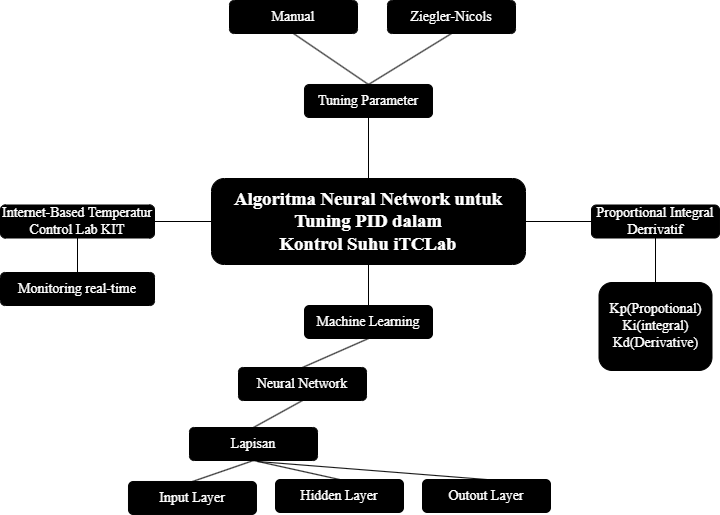

The diagram above was exported from draw.io. Its source (the exported page's mxGraphModel, read from the mxfile embedded in the PNG):
<mxGraphModel dx="1573" dy="613" grid="0" gridSize="10" guides="1" tooltips="1" connect="1" arrows="1" fold="1" page="0" pageScale="1" pageWidth="827" pageHeight="1169" background="none" math="1" shadow="0">
  <root>
    <mxCell id="0" />
    <mxCell id="1" parent="0" />
    <mxCell id="2" value="" style="group" vertex="1" connectable="0" parent="1">
      <mxGeometry x="88" y="618" width="719" height="514" as="geometry" />
    </mxCell>
    <mxCell id="3" value="&lt;b&gt;&lt;span style=&quot;font-size:14.0pt;&lt;br/&gt;line-height:106%;font-family:&amp;quot;Times New Roman&amp;quot;,serif;mso-fareast-font-family:&lt;br/&gt;Calibri;mso-fareast-theme-font:minor-latin;mso-ansi-language:EN-ID;mso-fareast-language:&lt;br/&gt;EN-US;mso-bidi-language:AR-SA&quot; lang=&quot;EN-ID&quot;&gt;&lt;font color=&quot;#ffffff&quot;&gt;Algoritma Neural Network untuk Tuning PID dalam&lt;br&gt;Kontrol Suhu iTCLab&lt;/font&gt;&lt;/span&gt;&lt;/b&gt;" style="rounded=1;whiteSpace=wrap;html=1;fillColor=#000000;strokeColor=#000000;" vertex="1" parent="2">
      <mxGeometry x="211" y="178" width="314" height="86" as="geometry" />
    </mxCell>
    <mxCell id="4" value="&lt;font style=&quot;font-size: 14px;&quot; face=&quot;Times New Roman, serif&quot; color=&quot;#ffffff&quot;&gt;Neural Network&lt;/font&gt;" style="rounded=1;whiteSpace=wrap;html=1;fillColor=#000000;strokeColor=#000000;" vertex="1" parent="2">
      <mxGeometry x="238" y="367" width="128" height="33" as="geometry" />
    </mxCell>
    <mxCell id="5" value="&lt;font style=&quot;font-size: 14px;&quot; face=&quot;Times New Roman, serif&quot; color=&quot;#ffffff&quot;&gt;Machine Learning&lt;/font&gt;" style="rounded=1;whiteSpace=wrap;html=1;fillColor=#000000;strokeColor=#000000;" vertex="1" parent="2">
      <mxGeometry x="304" y="305" width="128" height="33" as="geometry" />
    </mxCell>
    <mxCell id="6" value="&lt;font style=&quot;font-size: 14px;&quot; face=&quot;Times New Roman, serif&quot; color=&quot;#ffffff&quot;&gt;Tuning Parameter&lt;/font&gt;" style="rounded=1;whiteSpace=wrap;html=1;fillColor=#000000;strokeColor=#000000;" vertex="1" parent="2">
      <mxGeometry x="304" y="84" width="128" height="33" as="geometry" />
    </mxCell>
    <mxCell id="7" value="&lt;font style=&quot;font-size: 14px;&quot; face=&quot;Times New Roman, serif&quot; color=&quot;#ffffff&quot;&gt;Internet-Based Temperatur Control Lab KIT&lt;/font&gt;" style="rounded=1;whiteSpace=wrap;html=1;fillColor=#000000;strokeColor=#000000;" vertex="1" parent="2">
      <mxGeometry y="204.5" width="154" height="33" as="geometry" />
    </mxCell>
    <mxCell id="8" value="&lt;font style=&quot;font-size: 14px;&quot; face=&quot;Times New Roman, serif&quot; color=&quot;#ffffff&quot;&gt;Lapisan&lt;/font&gt;" style="rounded=1;whiteSpace=wrap;html=1;fillColor=#000000;strokeColor=#000000;" vertex="1" parent="2">
      <mxGeometry x="189" y="427" width="128" height="33" as="geometry" />
    </mxCell>
    <mxCell id="9" value="&lt;font style=&quot;font-size: 14px;&quot; face=&quot;Times New Roman, serif&quot; color=&quot;#ffffff&quot;&gt;Input Layer&lt;/font&gt;" style="rounded=1;whiteSpace=wrap;html=1;fillColor=#000000;strokeColor=#000000;" vertex="1" parent="2">
      <mxGeometry x="128" y="481" width="128" height="33" as="geometry" />
    </mxCell>
    <mxCell id="10" value="&lt;font face=&quot;Times New Roman, serif&quot; color=&quot;#ffffff&quot;&gt;&lt;span style=&quot;font-size: 14px;&quot;&gt;Hidden Layer&lt;/span&gt;&lt;/font&gt;" style="rounded=1;whiteSpace=wrap;html=1;fillColor=#000000;strokeColor=#000000;" vertex="1" parent="2">
      <mxGeometry x="275" y="479" width="128" height="33" as="geometry" />
    </mxCell>
    <mxCell id="11" value="&lt;font style=&quot;font-size: 14px;&quot; face=&quot;Times New Roman, serif&quot; color=&quot;#ffffff&quot;&gt;Outout Layer&lt;/font&gt;" style="rounded=1;whiteSpace=wrap;html=1;fillColor=#000000;strokeColor=#000000;" vertex="1" parent="2">
      <mxGeometry x="422" y="479" width="128" height="33" as="geometry" />
    </mxCell>
    <mxCell id="12" value="&lt;font face=&quot;Times New Roman, serif&quot; color=&quot;#ffffff&quot;&gt;&lt;span style=&quot;font-size: 14px;&quot;&gt;Proportional Integral Derrivatif&lt;/span&gt;&lt;/font&gt;" style="rounded=1;whiteSpace=wrap;html=1;fillColor=#000000;strokeColor=#000000;" vertex="1" parent="2">
      <mxGeometry x="591" y="204.5" width="128" height="33" as="geometry" />
    </mxCell>
    <mxCell id="13" value="&lt;font face=&quot;Times New Roman, serif&quot; color=&quot;#ffffff&quot;&gt;&lt;span style=&quot;font-size: 14px;&quot;&gt;Kp(Propotional)&lt;/span&gt;&lt;/font&gt;&lt;div&gt;&lt;font face=&quot;Times New Roman, serif&quot; color=&quot;#ffffff&quot;&gt;&lt;span style=&quot;font-size: 14px;&quot;&gt;Ki(integral)&lt;/span&gt;&lt;/font&gt;&lt;/div&gt;&lt;div&gt;&lt;font face=&quot;Times New Roman, serif&quot; color=&quot;#ffffff&quot;&gt;&lt;span style=&quot;font-size: 14px;&quot;&gt;Kd(Derivative)&lt;/span&gt;&lt;/font&gt;&lt;/div&gt;" style="rounded=1;whiteSpace=wrap;html=1;fillColor=#000000;strokeColor=#000000;" vertex="1" parent="2">
      <mxGeometry x="598.5" y="282" width="113" height="88" as="geometry" />
    </mxCell>
    <mxCell id="14" value="&lt;font style=&quot;font-size: 14px;&quot; face=&quot;Times New Roman, serif&quot; color=&quot;#ffffff&quot;&gt;Monitoring real-time&lt;/font&gt;" style="rounded=1;whiteSpace=wrap;html=1;fillColor=#000000;strokeColor=#000000;" vertex="1" parent="2">
      <mxGeometry y="272" width="154" height="33" as="geometry" />
    </mxCell>
    <mxCell id="15" value="&lt;font face=&quot;Times New Roman, serif&quot; color=&quot;#ffffff&quot;&gt;&lt;span style=&quot;font-size: 14px;&quot;&gt;Ziegler-Nicols&lt;/span&gt;&lt;/font&gt;" style="rounded=1;whiteSpace=wrap;html=1;fillColor=#000000;strokeColor=#000000;" vertex="1" parent="2">
      <mxGeometry x="387" width="128" height="33" as="geometry" />
    </mxCell>
    <mxCell id="16" value="" style="endArrow=none;html=1;rounded=0;exitX=0.5;exitY=1;exitDx=0;exitDy=0;entryX=0.5;entryY=0;entryDx=0;entryDy=0;" edge="1" parent="2" source="3" target="5">
      <mxGeometry width="50" height="50" relative="1" as="geometry">
        <mxPoint x="424" y="344" as="sourcePoint" />
        <mxPoint x="474" y="294" as="targetPoint" />
      </mxGeometry>
    </mxCell>
    <mxCell id="17" value="" style="endArrow=none;html=1;rounded=0;entryX=0;entryY=0.5;entryDx=0;entryDy=0;exitX=1;exitY=0.5;exitDx=0;exitDy=0;" edge="1" parent="2" source="7" target="3">
      <mxGeometry width="50" height="50" relative="1" as="geometry">
        <mxPoint x="424" y="344" as="sourcePoint" />
        <mxPoint x="474" y="294" as="targetPoint" />
      </mxGeometry>
    </mxCell>
    <mxCell id="18" value="" style="endArrow=none;html=1;rounded=0;entryX=1;entryY=0.5;entryDx=0;entryDy=0;exitX=0;exitY=0.5;exitDx=0;exitDy=0;" edge="1" parent="2" source="12" target="3">
      <mxGeometry width="50" height="50" relative="1" as="geometry">
        <mxPoint x="424" y="344" as="sourcePoint" />
        <mxPoint x="474" y="294" as="targetPoint" />
      </mxGeometry>
    </mxCell>
    <mxCell id="19" value="" style="endArrow=none;html=1;rounded=0;entryX=0.5;entryY=0;entryDx=0;entryDy=0;exitX=0.5;exitY=1;exitDx=0;exitDy=0;" edge="1" parent="2" source="6" target="3">
      <mxGeometry width="50" height="50" relative="1" as="geometry">
        <mxPoint x="424" y="344" as="sourcePoint" />
        <mxPoint x="474" y="294" as="targetPoint" />
      </mxGeometry>
    </mxCell>
    <mxCell id="20" value="" style="endArrow=none;html=1;rounded=0;exitX=0.5;exitY=1;exitDx=0;exitDy=0;entryX=0.5;entryY=0;entryDx=0;entryDy=0;" edge="1" parent="2" source="15" target="6">
      <mxGeometry width="50" height="50" relative="1" as="geometry">
        <mxPoint x="424" y="344" as="sourcePoint" />
        <mxPoint x="474" y="294" as="targetPoint" />
      </mxGeometry>
    </mxCell>
    <mxCell id="21" value="&lt;font face=&quot;Times New Roman, serif&quot; color=&quot;#ffffff&quot;&gt;&lt;span style=&quot;font-size: 14px;&quot;&gt;Manual&lt;/span&gt;&lt;/font&gt;" style="rounded=1;whiteSpace=wrap;html=1;fillColor=#000000;strokeColor=#000000;" vertex="1" parent="2">
      <mxGeometry x="229" width="128" height="33" as="geometry" />
    </mxCell>
    <mxCell id="22" value="" style="endArrow=none;html=1;rounded=0;entryX=0.5;entryY=0;entryDx=0;entryDy=0;exitX=0.5;exitY=1;exitDx=0;exitDy=0;" edge="1" parent="2" source="21" target="6">
      <mxGeometry width="50" height="50" relative="1" as="geometry">
        <mxPoint x="424" y="344" as="sourcePoint" />
        <mxPoint x="474" y="294" as="targetPoint" />
      </mxGeometry>
    </mxCell>
    <mxCell id="23" value="" style="endArrow=none;html=1;rounded=0;entryX=0.5;entryY=1;entryDx=0;entryDy=0;exitX=0.5;exitY=0;exitDx=0;exitDy=0;" edge="1" parent="2" source="4" target="5">
      <mxGeometry width="50" height="50" relative="1" as="geometry">
        <mxPoint x="396" y="356" as="sourcePoint" />
        <mxPoint x="446" y="306" as="targetPoint" />
      </mxGeometry>
    </mxCell>
    <mxCell id="24" value="" style="endArrow=none;html=1;rounded=0;entryX=0.5;entryY=1;entryDx=0;entryDy=0;exitX=0.5;exitY=0;exitDx=0;exitDy=0;" edge="1" parent="2" source="8" target="4">
      <mxGeometry width="50" height="50" relative="1" as="geometry">
        <mxPoint x="396" y="356" as="sourcePoint" />
        <mxPoint x="446" y="306" as="targetPoint" />
      </mxGeometry>
    </mxCell>
    <mxCell id="25" value="" style="endArrow=none;html=1;rounded=0;entryX=0.5;entryY=1;entryDx=0;entryDy=0;exitX=0.5;exitY=0;exitDx=0;exitDy=0;" edge="1" parent="2" source="9" target="8">
      <mxGeometry width="50" height="50" relative="1" as="geometry">
        <mxPoint x="396" y="356" as="sourcePoint" />
        <mxPoint x="446" y="306" as="targetPoint" />
      </mxGeometry>
    </mxCell>
    <mxCell id="26" value="" style="endArrow=none;html=1;rounded=0;entryX=0.5;entryY=1;entryDx=0;entryDy=0;exitX=0.5;exitY=0;exitDx=0;exitDy=0;" edge="1" parent="2" source="10" target="8">
      <mxGeometry width="50" height="50" relative="1" as="geometry">
        <mxPoint x="342" y="407" as="sourcePoint" />
        <mxPoint x="392" y="357" as="targetPoint" />
      </mxGeometry>
    </mxCell>
    <mxCell id="27" value="" style="endArrow=none;html=1;rounded=0;entryX=0.5;entryY=0;entryDx=0;entryDy=0;" edge="1" parent="2" target="11">
      <mxGeometry width="50" height="50" relative="1" as="geometry">
        <mxPoint x="257" y="461" as="sourcePoint" />
        <mxPoint x="392" y="357" as="targetPoint" />
      </mxGeometry>
    </mxCell>
    <mxCell id="28" value="" style="endArrow=none;html=1;rounded=0;entryX=0.5;entryY=1;entryDx=0;entryDy=0;exitX=0.5;exitY=0;exitDx=0;exitDy=0;" edge="1" parent="2" source="14" target="7">
      <mxGeometry width="50" height="50" relative="1" as="geometry">
        <mxPoint x="370" y="325" as="sourcePoint" />
        <mxPoint x="420" y="275" as="targetPoint" />
      </mxGeometry>
    </mxCell>
    <mxCell id="29" value="" style="endArrow=none;html=1;rounded=0;entryX=0.5;entryY=1;entryDx=0;entryDy=0;exitX=0.5;exitY=0;exitDx=0;exitDy=0;" edge="1" parent="2" source="13" target="12">
      <mxGeometry width="50" height="50" relative="1" as="geometry">
        <mxPoint x="370" y="325" as="sourcePoint" />
        <mxPoint x="420" y="275" as="targetPoint" />
      </mxGeometry>
    </mxCell>
  </root>
</mxGraphModel>